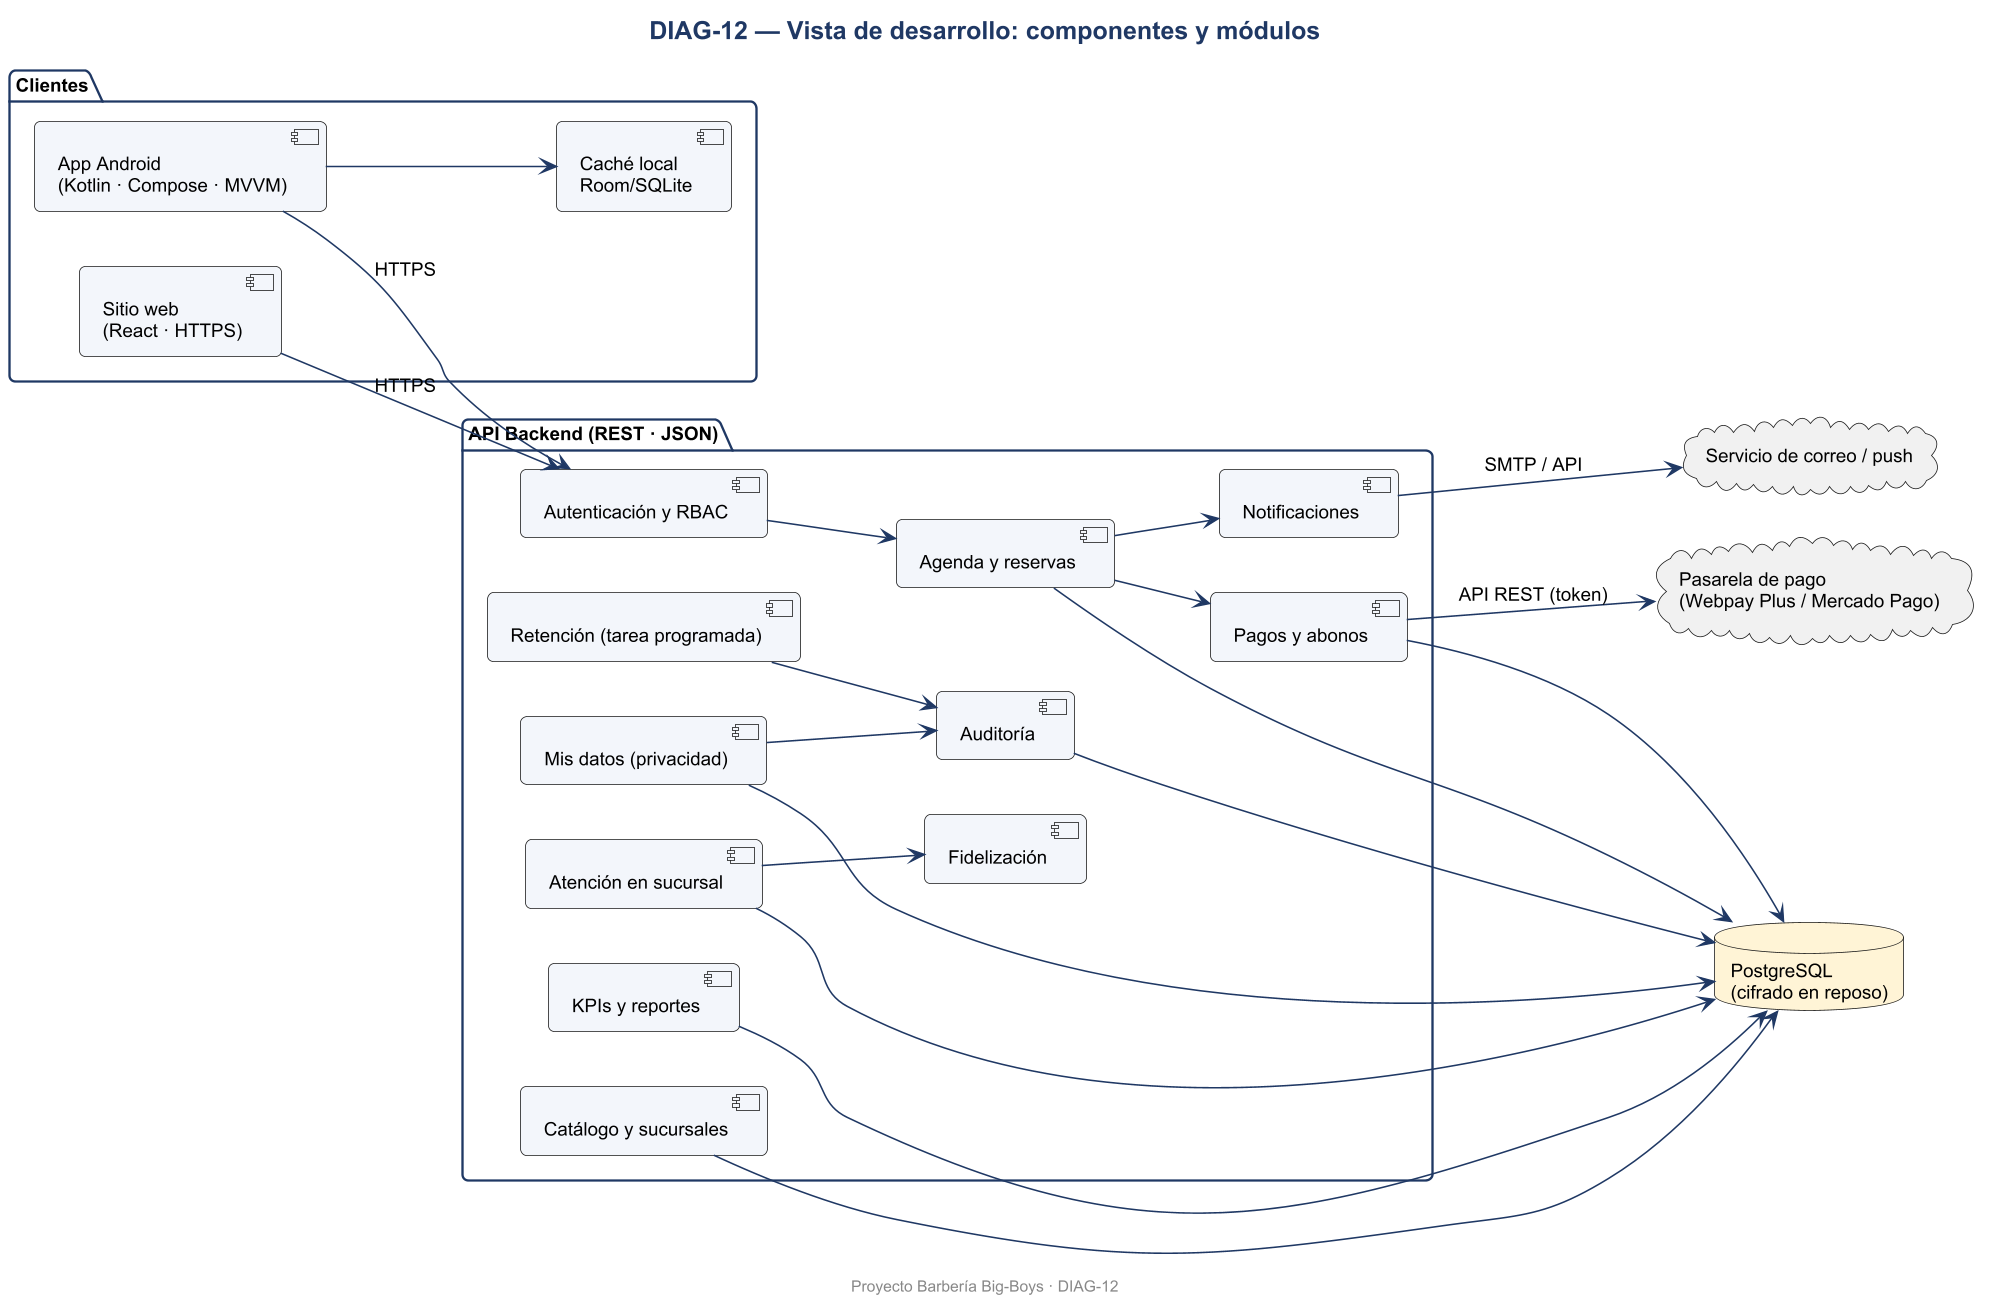

The diagram above was rendered by PlantUML. Its source (embedded in the PNG):
@startuml DIAG-12
skinparamlocked dpi 150
skinparam defaultFontName Arial
skinparam defaultFontSize 12
skinparam shadowing false
skinparam roundcorner 8
skinparam titleFontSize 16
skinparam titleFontStyle bold
skinparam titleFontColor #1F3864
skinparam ArrowColor #1F3864
skinparam BorderColor #1F3864
skinparam BackgroundColor #FFFFFF
skinparam class {
  BackgroundColor #F3F6FB
  HeaderBackgroundColor #DCE6F2
  BorderColor #1F3864
}
skinparam usecase {
  BackgroundColor #F3F6FB
  BorderColor #1F3864
}
skinparam actorBorderColor #1F3864
skinparam packageBorderColor #1F3864
skinparam componentBackgroundColor #F3F6FB
skinparam nodeBackgroundColor #F7F7F7
skinparam databaseBackgroundColor #FFF4D6
skinparam activityBackgroundColor #F3F6FB
skinparam activityBorderColor #1F3864
skinparam stateBackgroundColor #F3F6FB
skinparam stateBorderColor #1F3864
skinparam sequenceParticipantBackgroundColor #F3F6FB
skinparam sequenceLifeLineBorderColor #8899AA
skinparam noteBackgroundColor #FFF9E6
skinparam noteBorderColor #C9A227

title DIAG-12 — Vista de desarrollo: componentes y módulos
left to right direction
package "Clientes" {
  [Sitio web\n(React · HTTPS)] as WEB
  [App Android\n(Kotlin · Compose · MVVM)] as APP
  [Caché local\nRoom/SQLite] as ROOM
}
package "API Backend (REST · JSON)" {
  [Autenticación y RBAC] as AUTH
  [Catálogo y sucursales] as CAT
  [Agenda y reservas] as AGE
  [Pagos y abonos] as PAG
  [Atención en sucursal] as ATE
  [Fidelización] as FID
  [Notificaciones] as NOTI
  [Mis datos (privacidad)] as MD
  [KPIs y reportes] as KPI
  [Auditoría] as AUD
  [Retención (tarea programada)] as RET
}
database "PostgreSQL\n(cifrado en reposo)" as DB
cloud "Pasarela de pago\n(Webpay Plus / Mercado Pago)" as PASX
cloud "Servicio de correo / push" as MAIL
APP --> ROOM
WEB --> AUTH : HTTPS
APP --> AUTH : HTTPS
AUTH --> AGE
AGE --> PAG
AGE --> NOTI
ATE --> FID
MD --> AUD
RET --> AUD
AGE --> DB
PAG --> DB
ATE --> DB
MD --> DB
KPI --> DB
AUD --> DB
CAT --> DB
PAG --> PASX : API REST (token)
NOTI --> MAIL : SMTP / API

footer Proyecto Barbería Big-Boys · DIAG-12
@enduml